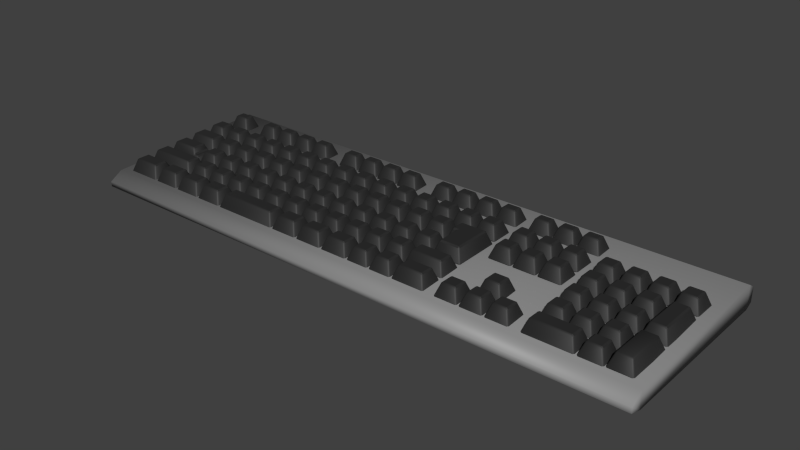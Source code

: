 # Source: keyboard.blend  (saved by Blender 5.1.30; exported with 4.5.12 LTS)
import bpy
from mathutils import Matrix  # noqa: F401  (used for matrix-valued properties, if any)

bpy.ops.wm.read_factory_settings(use_empty=True)
scene = bpy.context.scene
scene.name = 'Scene'

# ---- collections
col_collection_1 = bpy.data.collections.new('Collection 1'); scene.collection.children.link(col_collection_1)

# ---- materials (node trees are filled in below, after node groups)
mat_x_key = bpy.data.materials.new('__X_KEY__')
mat_x_key.alpha_threshold = 0.0
mat_x_key.use_backface_culling_lightprobe_volume = False
mat_x_key.use_transparent_shadow = False
mat_x_key.diffuse_color = (0.05, 0.05, 0.05, 1.0)
mat_x_key.roughness = 0.5
mat_x_body = bpy.data.materials.new('__X_BODY__')
mat_x_body.alpha_threshold = 0.0
mat_x_body.use_backface_culling_lightprobe_volume = False
mat_x_body.use_transparent_shadow = False
mat_x_body.diffuse_color = (0.7, 0.7, 0.7, 1.0)
mat_x_body.roughness = 0.5
mat_x_body.specular_intensity = 1.0

# ---- material node trees
mat_x_key.use_nodes = True; mat_x_key.node_tree.nodes.clear()
_N = mat_x_key.node_tree.nodes; _L = mat_x_key.node_tree.links
n0 = _N.new('ShaderNodeOutputMaterial'); n0.name = 'マテリアル出力'; n0.location = (300, 300)
n1 = _N.new('ShaderNodeBsdfPrincipled'); n1.name = 'Principled BSDF'; n1.location = (10, 300)
n1.distribution = 'GGX'
n1.subsurface_method = 'BURLEY'
n1.inputs[0].default_value = (0.02038, 0.02038, 0.02038, 1.0)
n1.inputs[2].default_value = 0.6
n1.inputs[3].default_value = 1.45
n1.inputs[27].default_value = (0.0, 0.0, 0.0, 1.0)
n1.inputs[28].default_value = 1.0
_L.new(n1.outputs[0], n0.inputs[0])
n0.is_active_output = True
mat_x_body.use_nodes = True; mat_x_body.node_tree.nodes.clear()
_N = mat_x_body.node_tree.nodes; _L = mat_x_body.node_tree.links
n0 = _N.new('ShaderNodeOutputMaterial'); n0.name = 'Material Output'; n0.location = (300, 300)
n1 = _N.new('ShaderNodeBsdfPrincipled'); n1.name = 'Principled BSDF'; n1.location = (10, 300)
n1.distribution = 'GGX'
n1.subsurface_method = 'BURLEY'
n1.inputs[0].default_value = (0.2529, 0.2529, 0.2529, 1.0)
n1.inputs[3].default_value = 1.45
n1.inputs[27].default_value = (0.0, 0.0, 0.0, 1.0)
n1.inputs[28].default_value = 1.0
_L.new(n1.outputs[0], n0.inputs[0])
n0.is_active_output = True

# ---- world
world_world = bpy.data.worlds.new('World'); scene.world = world_world
world_world.use_nodes = True; world_world.node_tree.nodes.clear()
_N = world_world.node_tree.nodes; _L = world_world.node_tree.links
n0 = _N.new('ShaderNodeOutputWorld'); n0.name = 'World Output'; n0.location = (280, 0)
n1 = _N.new('ShaderNodeBackground'); n1.name = 'Background'; n1.location = (0, 0)
n1.inputs[0].default_value = (0.05088, 0.05088, 0.05088, 1.0)
n2 = _N.new('NodeFrame'); n2.name = 'Frame'; n2.location = (0, 0)
n2.label = 'Versioning: Use Nodes was removed'
n2.width = 150
n0.parent = n2
n1.parent = n2
_L.new(n1.outputs[0], n0.inputs[0])
n0.is_active_output = True
world_world.color = (0.05088, 0.05088, 0.05088)
world_world.use_sun_shadow = False
world_world.sun_shadow_jitter_overblur = 0.0
world_world.cycles.sampling_method = 'MANUAL'
world_world.cycles.sample_map_resolution = 256

# ---- meshes
me_001 = bpy.data.meshes.new('立方体.001')
me_001.from_pydata([(-0.009, 0.028, -0.003861), (-0.0054, 0.0244, 0.006139), (0.009, 0.028, -0.003861), (0.0054, 0.0244, 0.006139), (-0.009, -0.009, -0.003861), (-0.0054, -0.0054, 0.006139), (0.009, -0.009, -0.003861), (0.0054, -0.0054, 0.006139), (-0.13, 0.108, -0.0008614), (-0.1264, 0.1044, 0.009139), (-0.112, 0.108, -0.0008614), (-0.1156, 0.1044, 0.009139), (-0.13, 0.093, -0.0008614), (-0.1264, 0.0966, 0.009139), (-0.112, 0.093, -0.0008614), (-0.1156, 0.0966, 0.009139), (-0.092, 0.108, -0.0008614), (-0.0884, 0.1044, 0.009139), (-0.074, 0.108, -0.0008614), (-0.0776, 0.1044, 0.009139), (-0.092, 0.093, -0.0008614), (-0.0884, 0.0966, 0.009139), (-0.074, 0.093, -0.0008614), (-0.0776, 0.0966, 0.009139), (-0.111, 0.108, -0.0008614), (-0.1074, 0.1044, 0.009139), (-0.093, 0.108, -0.0008614), (-0.0966, 0.1044, 0.009139), (-0.111, 0.093, -0.0008614), (-0.1074, 0.0966, 0.009139), (-0.093, 0.093, -0.0008614), (-0.0966, 0.0966, 0.009139), (-0.157, 0.108, -0.0008614), (-0.1534, 0.1044, 0.009139), (-0.139, 0.108, -0.0008614), (-0.1426, 0.1044, 0.009139), (-0.157, 0.093, -0.0008614), (-0.1534, 0.0966, 0.009139), (-0.139, 0.093, -0.0008614), (-0.1426, 0.0966, 0.009139), (-0.176, 0.108, -0.0008614), (-0.1724, 0.1044, 0.009139), (-0.158, 0.108, -0.0008614), (-0.1616, 0.1044, 0.009139), (-0.176, 0.093, -0.0008614), (-0.1724, 0.0966, 0.009139), (-0.158, 0.093, -0.0008614), (-0.1616, 0.0966, 0.009139), (-0.195, 0.108, -0.0008614), (-0.1914, 0.1044, 0.009139), (-0.177, 0.108, -0.0008614), (-0.1806, 0.1044, 0.009139), (-0.195, 0.093, -0.0008614), (-0.1914, 0.0966, 0.009139), (-0.177, 0.093, -0.0008614), (-0.1806, 0.0966, 0.009139), (-0.214, 0.108, -0.0008614), (-0.2104, 0.1044, 0.009139), (-0.196, 0.108, -0.0008614), (-0.1996, 0.1044, 0.009139), (-0.214, 0.093, -0.0008614), (-0.2104, 0.0966, 0.009139), (-0.196, 0.093, -0.0008614), (-0.1996, 0.0966, 0.009139), (-0.302, 0.108, -0.0008614), (-0.2984, 0.1044, 0.009139), (-0.284, 0.108, -0.0008614), (-0.2876, 0.1044, 0.009139), (-0.302, 0.093, -0.0008614), (-0.2984, 0.0966, 0.009139), (-0.284, 0.093, -0.0008614), (-0.2876, 0.0966, 0.009139), (-0.283, 0.108, -0.0008614), (-0.2794, 0.1044, 0.009139), (-0.265, 0.108, -0.0008614), (-0.2686, 0.1044, 0.009139), (-0.283, 0.093, -0.0008614), (-0.2794, 0.0966, 0.009139), (-0.265, 0.093, -0.0008614), (-0.2686, 0.0966, 0.009139), (-0.264, 0.108, -0.0008614), (-0.2604, 0.1044, 0.009139), (-0.246, 0.108, -0.0008614), (-0.2496, 0.1044, 0.009139), (-0.264, 0.093, -0.0008614), (-0.2604, 0.0966, 0.009139), (-0.246, 0.093, -0.0008614), (-0.2496, 0.0966, 0.009139), (-0.245, 0.108, -0.0008614), (-0.2414, 0.1044, 0.009139), (-0.227, 0.108, -0.0008614), (-0.2306, 0.1044, 0.009139), (-0.245, 0.093, -0.0008614), (-0.2414, 0.0966, 0.009139), (-0.227, 0.093, -0.0008614), (-0.2306, 0.0966, 0.009139), (-0.333, 0.108, -0.0008614), (-0.3294, 0.1044, 0.009139), (-0.315, 0.108, -0.0008614), (-0.3186, 0.1044, 0.009139), (-0.333, 0.093, -0.0008614), (-0.3294, 0.0966, 0.009139), (-0.315, 0.093, -0.0008614), (-0.3186, 0.0966, 0.009139), (-0.352, 0.108, -0.0008614), (-0.3484, 0.1044, 0.009139), (-0.334, 0.108, -0.0008614), (-0.3376, 0.1044, 0.009139), (-0.352, 0.093, -0.0008614), (-0.3484, 0.0966, 0.009139), (-0.334, 0.093, -0.0008614), (-0.3376, 0.0966, 0.009139), (-0.371, 0.108, -0.0008614), (-0.3674, 0.1044, 0.009139), (-0.353, 0.108, -0.0008614), (-0.3566, 0.1044, 0.009139), (-0.371, 0.093, -0.0008614), (-0.3674, 0.0966, 0.009139), (-0.353, 0.093, -0.0008614), (-0.3566, 0.0966, 0.009139), (-0.39, 0.108, -0.0008614), (-0.3864, 0.1044, 0.009139), (-0.372, 0.108, -0.0008614), (-0.3756, 0.1044, 0.009139), (-0.39, 0.093, -0.0008614), (-0.3864, 0.0966, 0.009139), (-0.372, 0.093, -0.0008614), (-0.3756, 0.0966, 0.009139), (-0.422, 0.108, -0.0008614), (-0.4184, 0.1044, 0.009139), (-0.404, 0.108, -0.0008614), (-0.4076, 0.1044, 0.009139), (-0.422, 0.093, -0.0008614), (-0.4184, 0.0966, 0.009139), (-0.404, 0.093, -0.0008614), (-0.4076, 0.0966, 0.009139), (-0.422, 0.066, -0.001861), (-0.4184, 0.0624, 0.008139), (-0.394, 0.066, -0.001861), (-0.3976, 0.0624, 0.008139), (-0.422, 0.048, -0.001861), (-0.4184, 0.0516, 0.008139), (-0.394, 0.048, -0.001861), (-0.3976, 0.0516, 0.008139), (-0.422, 0.047, -0.002861), (-0.4184, 0.0434, 0.007139), (-0.394, 0.047, -0.002861), (-0.3976, 0.0434, 0.007139), (-0.422, 0.029, -0.002861), (-0.4184, 0.0326, 0.007139), (-0.394, 0.029, -0.002861), (-0.3976, 0.0326, 0.007139), (-0.3958, 0.0308, 0.002139), (-0.3958, 0.0452, 0.002139), (-0.3918, 0.0452, 0.002139), (-0.39, 0.047, -0.002861), (-0.3918, 0.0308, 0.002139), (-0.39, 0.029, -0.002861), (-0.422, 0.028, -0.003861), (-0.4184, 0.0244, 0.006139), (-0.379, 0.028, -0.003861), (-0.3826, 0.0244, 0.006139), (-0.422, 0.01, -0.003861), (-0.4184, 0.0136, 0.006139), (-0.379, 0.01, -0.003861), (-0.3826, 0.0136, 0.006139), (-0.422, 0.009, -0.004861), (-0.4184, 0.0054, 0.005139), (-0.394, 0.009, -0.004861), (-0.3976, 0.0054, 0.005139), (-0.422, -0.009, -0.004861), (-0.4184, -0.0054, 0.005139), (-0.394, -0.009, -0.004861), (-0.3976, -0.0054, 0.005139), (-0.393, 0.009, -0.004861), (-0.3894, 0.0054, 0.005139), (-0.371, 0.009, -0.004861), (-0.3746, 0.0054, 0.005139), (-0.393, -0.009, -0.004861), (-0.3894, -0.0054, 0.005139), (-0.371, -0.009, -0.004861), (-0.3746, -0.0054, 0.005139), (-0.37, 0.009, -0.004861), (-0.3664, 0.0054, 0.005139), (-0.348, 0.009, -0.004861), (-0.3516, 0.0054, 0.005139), (-0.37, -0.009, -0.004861), (-0.3664, -0.0054, 0.005139), (-0.348, -0.009, -0.004861), (-0.3516, -0.0054, 0.005139), (-0.347, 0.009, -0.004861), (-0.3434, 0.0054, 0.005139), (-0.325, 0.009, -0.004861), (-0.3286, 0.0054, 0.005139), (-0.347, -0.009, -0.004861), (-0.3434, -0.0054, 0.005139), (-0.325, -0.009, -0.004861), (-0.3286, -0.0054, 0.005139), (-0.324, 0.009, -0.004861), (-0.3204, 0.0054, 0.005139), (-0.272, 0.009, -0.004861), (-0.2756, 0.0054, 0.005139), (-0.324, -0.009, -0.004861), (-0.3204, -0.0054, 0.005139), (-0.272, -0.009, -0.004861), (-0.2756, -0.0054, 0.005139), (-0.271, 0.009, -0.004861), (-0.2674, 0.0054, 0.005139), (-0.249, 0.009, -0.004861), (-0.2526, 0.0054, 0.005139), (-0.271, -0.009, -0.004861), (-0.2674, -0.0054, 0.005139), (-0.249, -0.009, -0.004861), (-0.2526, -0.0054, 0.005139), (-0.248, 0.009, -0.004861), (-0.2444, 0.0054, 0.005139), (-0.226, 0.009, -0.004861), (-0.2296, 0.0054, 0.005139), (-0.248, -0.009, -0.004861), (-0.2444, -0.0054, 0.005139), (-0.226, -0.009, -0.004861), (-0.2296, -0.0054, 0.005139), (-0.225, 0.009, -0.004861), (-0.2214, 0.0054, 0.005139), (-0.203, 0.009, -0.004861), (-0.2066, 0.0054, 0.005139), (-0.225, -0.009, -0.004861), (-0.2214, -0.0054, 0.005139), (-0.203, -0.009, -0.004861), (-0.2066, -0.0054, 0.005139), (-0.202, 0.009, -0.004861), (-0.1984, 0.0054, 0.005139), (-0.184, 0.009, -0.004861), (-0.1876, 0.0054, 0.005139), (-0.202, -0.009, -0.004861), (-0.1984, -0.0054, 0.005139), (-0.184, -0.009, -0.004861), (-0.1876, -0.0054, 0.005139), (-0.183, 0.009, -0.004861), (-0.1794, 0.0054, 0.005139), (-0.165, 0.009, -0.004861), (-0.1686, 0.0054, 0.005139), (-0.183, -0.009, -0.004861), (-0.1794, -0.0054, 0.005139), (-0.165, -0.009, -0.004861), (-0.1686, -0.0054, 0.005139), (-0.374, 0.066, -0.001861), (-0.3704, 0.0624, 0.008139), (-0.356, 0.066, -0.001861), (-0.3596, 0.0624, 0.008139), (-0.374, 0.048, -0.001861), (-0.3704, 0.0516, 0.008139), (-0.356, 0.048, -0.001861), (-0.3596, 0.0516, 0.008139), (-0.37, 0.047, -0.002861), (-0.3664, 0.0434, 0.007139), (-0.352, 0.047, -0.002861), (-0.3556, 0.0434, 0.007139), (-0.37, 0.029, -0.002861), (-0.3664, 0.0326, 0.007139), (-0.352, 0.029, -0.002861), (-0.3556, 0.0326, 0.007139), (-0.378, 0.028, -0.003861), (-0.3744, 0.0244, 0.006139), (-0.36, 0.028, -0.003861), (-0.3636, 0.0244, 0.006139), (-0.378, 0.01, -0.003861), (-0.3744, 0.0136, 0.006139), (-0.36, 0.01, -0.003861), (-0.3636, 0.0136, 0.006139), (-0.389, 0.047, -0.002861), (-0.3854, 0.0434, 0.007139), (-0.371, 0.047, -0.002861), (-0.3746, 0.0434, 0.007139), (-0.389, 0.029, -0.002861), (-0.3854, 0.0326, 0.007139), (-0.371, 0.029, -0.002861), (-0.3746, 0.0326, 0.007139), (-0.393, 0.066, -0.001861), (-0.3894, 0.0624, 0.008139), (-0.375, 0.066, -0.001861), (-0.3786, 0.0624, 0.008139), (-0.393, 0.048, -0.001861), (-0.3894, 0.0516, 0.008139), (-0.375, 0.048, -0.001861), (-0.3786, 0.0516, 0.008139), (-0.355, 0.066, -0.001861), (-0.3514, 0.0624, 0.008139), (-0.337, 0.066, -0.001861), (-0.3406, 0.0624, 0.008139), (-0.355, 0.048, -0.001861), (-0.3514, 0.0516, 0.008139), (-0.337, 0.048, -0.001861), (-0.3406, 0.0516, 0.008139), (-0.351, 0.047, -0.002861), (-0.3474, 0.0434, 0.007139), (-0.333, 0.047, -0.002861), (-0.3366, 0.0434, 0.007139), (-0.351, 0.029, -0.002861), (-0.3474, 0.0326, 0.007139), (-0.333, 0.029, -0.002861), (-0.3366, 0.0326, 0.007139), (-0.359, 0.028, -0.003861), (-0.3554, 0.0244, 0.006139), (-0.341, 0.028, -0.003861), (-0.3446, 0.0244, 0.006139), (-0.359, 0.01, -0.003861), (-0.3554, 0.0136, 0.006139), (-0.341, 0.01, -0.003861), (-0.3446, 0.0136, 0.006139), (-0.34, 0.028, -0.003861), (-0.3364, 0.0244, 0.006139), (-0.322, 0.028, -0.003861), (-0.3256, 0.0244, 0.006139), (-0.34, 0.01, -0.003861), (-0.3364, 0.0136, 0.006139), (-0.322, 0.01, -0.003861), (-0.3256, 0.0136, 0.006139), (-0.332, 0.047, -0.002861), (-0.3284, 0.0434, 0.007139), (-0.314, 0.047, -0.002861), (-0.3176, 0.0434, 0.007139), (-0.332, 0.029, -0.002861), (-0.3284, 0.0326, 0.007139), (-0.314, 0.029, -0.002861), (-0.3176, 0.0326, 0.007139), (-0.336, 0.066, -0.001861), (-0.3324, 0.0624, 0.008139), (-0.318, 0.066, -0.001861), (-0.3216, 0.0624, 0.008139), (-0.336, 0.048, -0.001861), (-0.3324, 0.0516, 0.008139), (-0.318, 0.048, -0.001861), (-0.3216, 0.0516, 0.008139), (-0.26, 0.066, -0.001861), (-0.2564, 0.0624, 0.008139), (-0.242, 0.066, -0.001861), (-0.2456, 0.0624, 0.008139), (-0.26, 0.048, -0.001861), (-0.2564, 0.0516, 0.008139), (-0.242, 0.048, -0.001861), (-0.2456, 0.0516, 0.008139), (-0.256, 0.047, -0.002861), (-0.2524, 0.0434, 0.007139), (-0.238, 0.047, -0.002861), (-0.2416, 0.0434, 0.007139), (-0.256, 0.029, -0.002861), (-0.2524, 0.0326, 0.007139), (-0.238, 0.029, -0.002861), (-0.2416, 0.0326, 0.007139), (-0.264, 0.028, -0.003861), (-0.2604, 0.0244, 0.006139), (-0.246, 0.028, -0.003861), (-0.2496, 0.0244, 0.006139), (-0.264, 0.01, -0.003861), (-0.2604, 0.0136, 0.006139), (-0.246, 0.01, -0.003861), (-0.2496, 0.0136, 0.006139), (-0.283, 0.028, -0.003861), (-0.2794, 0.0244, 0.006139), (-0.265, 0.028, -0.003861), (-0.2686, 0.0244, 0.006139), (-0.283, 0.01, -0.003861), (-0.2794, 0.0136, 0.006139), (-0.265, 0.01, -0.003861), (-0.2686, 0.0136, 0.006139), (-0.275, 0.047, -0.002861), (-0.2714, 0.0434, 0.007139), (-0.257, 0.047, -0.002861), (-0.2606, 0.0434, 0.007139), (-0.275, 0.029, -0.002861), (-0.2714, 0.0326, 0.007139), (-0.257, 0.029, -0.002861), (-0.2606, 0.0326, 0.007139), (-0.279, 0.066, -0.001861), (-0.2754, 0.0624, 0.008139), (-0.261, 0.066, -0.001861), (-0.2646, 0.0624, 0.008139), (-0.279, 0.048, -0.001861), (-0.2754, 0.0516, 0.008139), (-0.261, 0.048, -0.001861), (-0.2646, 0.0516, 0.008139), (-0.317, 0.066, -0.001861), (-0.3134, 0.0624, 0.008139), (-0.299, 0.066, -0.001861), (-0.3026, 0.0624, 0.008139), (-0.317, 0.048, -0.001861), (-0.3134, 0.0516, 0.008139), (-0.299, 0.048, -0.001861), (-0.3026, 0.0516, 0.008139), (-0.313, 0.047, -0.002861), (-0.3094, 0.0434, 0.007139), (-0.295, 0.047, -0.002861), (-0.2986, 0.0434, 0.007139), (-0.313, 0.029, -0.002861), (-0.3094, 0.0326, 0.007139), (-0.295, 0.029, -0.002861), (-0.2986, 0.0326, 0.007139), (-0.321, 0.028, -0.003861), (-0.3174, 0.0244, 0.006139), (-0.303, 0.028, -0.003861), (-0.3066, 0.0244, 0.006139), (-0.321, 0.01, -0.003861), (-0.3174, 0.0136, 0.006139), (-0.303, 0.01, -0.003861), (-0.3066, 0.0136, 0.006139), (-0.302, 0.028, -0.003861), (-0.2984, 0.0244, 0.006139), (-0.284, 0.028, -0.003861), (-0.2876, 0.0244, 0.006139), (-0.302, 0.01, -0.003861), (-0.2984, 0.0136, 0.006139), (-0.284, 0.01, -0.003861), (-0.2876, 0.0136, 0.006139), (-0.294, 0.047, -0.002861), (-0.2904, 0.0434, 0.007139), (-0.276, 0.047, -0.002861), (-0.2796, 0.0434, 0.007139), (-0.294, 0.029, -0.002861), (-0.2904, 0.0326, 0.007139), (-0.276, 0.029, -0.002861), (-0.2796, 0.0326, 0.007139), (-0.298, 0.066, -0.001861), (-0.2944, 0.0624, 0.008139), (-0.28, 0.066, -0.001861), (-0.2836, 0.0624, 0.008139), (-0.298, 0.048, -0.001861), (-0.2944, 0.0516, 0.008139), (-0.28, 0.048, -0.001861), (-0.2836, 0.0516, 0.008139), (-0.222, 0.066, -0.001861), (-0.2184, 0.0624, 0.008139), (-0.204, 0.066, -0.001861), (-0.2076, 0.0624, 0.008139), (-0.222, 0.048, -0.001861), (-0.2184, 0.0516, 0.008139), (-0.204, 0.048, -0.001861), (-0.2076, 0.0516, 0.008139), (-0.218, 0.047, -0.002861), (-0.2144, 0.0434, 0.007139), (-0.2, 0.047, -0.002861), (-0.2036, 0.0434, 0.007139), (-0.218, 0.029, -0.002861), (-0.2144, 0.0326, 0.007139), (-0.2, 0.029, -0.002861), (-0.2036, 0.0326, 0.007139), (-0.226, 0.028, -0.003861), (-0.2224, 0.0244, 0.006139), (-0.208, 0.028, -0.003861), (-0.2116, 0.0244, 0.006139), (-0.226, 0.01, -0.003861), (-0.2224, 0.0136, 0.006139), (-0.208, 0.01, -0.003861), (-0.2116, 0.0136, 0.006139), (-0.245, 0.028, -0.003861), (-0.2414, 0.0244, 0.006139), (-0.227, 0.028, -0.003861), (-0.2306, 0.0244, 0.006139), (-0.245, 0.01, -0.003861), (-0.2414, 0.0136, 0.006139), (-0.227, 0.01, -0.003861), (-0.2306, 0.0136, 0.006139), (-0.237, 0.047, -0.002861), (-0.2334, 0.0434, 0.007139), (-0.219, 0.047, -0.002861), (-0.2226, 0.0434, 0.007139), (-0.237, 0.029, -0.002861), (-0.2334, 0.0326, 0.007139), (-0.219, 0.029, -0.002861), (-0.2226, 0.0326, 0.007139), (-0.241, 0.066, -0.001861), (-0.2374, 0.0624, 0.008139), (-0.223, 0.066, -0.001861), (-0.2266, 0.0624, 0.008139), (-0.241, 0.048, -0.001861), (-0.2374, 0.0516, 0.008139), (-0.223, 0.048, -0.001861), (-0.2266, 0.0516, 0.008139), (-0.203, 0.066, -0.001861), (-0.1994, 0.0624, 0.008139), (-0.185, 0.066, -0.001861), (-0.1886, 0.0624, 0.008139), (-0.203, 0.048, -0.001861), (-0.1994, 0.0516, 0.008139), (-0.185, 0.048, -0.001861), (-0.1886, 0.0516, 0.008139), (-0.199, 0.047, -0.002861), (-0.1954, 0.0434, 0.007139), (-0.181, 0.047, -0.002861), (-0.1846, 0.0434, 0.007139), (-0.199, 0.029, -0.002861), (-0.1954, 0.0326, 0.007139), (-0.181, 0.029, -0.002861), (-0.1846, 0.0326, 0.007139), (-0.207, 0.028, -0.003861), (-0.2034, 0.0244, 0.006139), (-0.189, 0.028, -0.003861), (-0.1926, 0.0244, 0.006139), (-0.207, 0.01, -0.003861), (-0.2034, 0.0136, 0.006139), (-0.189, 0.01, -0.003861), (-0.1926, 0.0136, 0.006139), (-0.188, 0.028, -0.003861), (-0.1844, 0.0244, 0.006139), (-0.17, 0.028, -0.003861), (-0.1736, 0.0244, 0.006139), (-0.188, 0.01, -0.003861), (-0.1844, 0.0136, 0.006139), (-0.17, 0.01, -0.003861), (-0.1736, 0.0136, 0.006139), (-0.18, 0.047, -0.002861), (-0.1764, 0.0434, 0.007139), (-0.162, 0.047, -0.002861), (-0.1656, 0.0434, 0.007139), (-0.18, 0.029, -0.002861), (-0.1764, 0.0326, 0.007139), (-0.162, 0.029, -0.002861), (-0.1656, 0.0326, 0.007139), (-0.184, 0.066, -0.001861), (-0.1804, 0.0624, 0.008139), (-0.166, 0.066, -0.001861), (-0.1696, 0.0624, 0.008139), (-0.184, 0.048, -0.001861), (-0.1804, 0.0516, 0.008139), (-0.166, 0.048, -0.001861), (-0.1696, 0.0516, 0.008139), (-0.16, 0.066, -0.001861), (-0.138, 0.066, -0.001861), (-0.1416, 0.0624, 0.008139), (-0.161, 0.048, -0.001861), (-0.1574, 0.0516, 0.008139), (-0.138, 0.029, -0.001861), (-0.1416, 0.0326, 0.008139), (-0.165, 0.066, -0.001861), (-0.1614, 0.0624, 0.008139), (-0.1614, 0.0516, 0.008139), (-0.165, 0.048, -0.001861), (-0.1574, 0.0326, 0.008139), (-0.161, 0.029, -0.001861), (-0.169, 0.028, -0.003861), (-0.1654, 0.0244, 0.006139), (-0.138, 0.028, -0.003861), (-0.1416, 0.0244, 0.006139), (-0.169, 0.01, -0.003861), (-0.1654, 0.0136, 0.006139), (-0.138, 0.01, -0.003861), (-0.1416, 0.0136, 0.006139), (-0.308, 0.085, -0.0008614), (-0.3044, 0.0814, 0.009139), (-0.29, 0.085, -0.0008614), (-0.2936, 0.0814, 0.009139), (-0.308, 0.067, -0.0008614), (-0.3044, 0.0706, 0.009139), (-0.29, 0.067, -0.0008614), (-0.2936, 0.0706, 0.009139), (-0.327, 0.085, -0.0008614), (-0.3234, 0.0814, 0.009139), (-0.309, 0.085, -0.0008614), (-0.3126, 0.0814, 0.009139), (-0.327, 0.067, -0.0008614), (-0.3234, 0.0706, 0.009139), (-0.309, 0.067, -0.0008614), (-0.3126, 0.0706, 0.009139), (-0.365, 0.085, -0.0008614), (-0.3614, 0.0814, 0.009139), (-0.347, 0.085, -0.0008614), (-0.3506, 0.0814, 0.009139), (-0.365, 0.067, -0.0008614), (-0.3614, 0.0706, 0.009139), (-0.347, 0.067, -0.0008614), (-0.3506, 0.0706, 0.009139), (-0.346, 0.085, -0.0008614), (-0.3424, 0.0814, 0.009139), (-0.328, 0.085, -0.0008614), (-0.3316, 0.0814, 0.009139), (-0.346, 0.067, -0.0008614), (-0.3424, 0.0706, 0.009139), (-0.328, 0.067, -0.0008614), (-0.3316, 0.0706, 0.009139), (-0.422, 0.085, -0.0008614), (-0.4184, 0.0814, 0.009139), (-0.404, 0.085, -0.0008614), (-0.4076, 0.0814, 0.009139), (-0.422, 0.067, -0.0008614), (-0.4184, 0.0706, 0.009139), (-0.404, 0.067, -0.0008614), (-0.4076, 0.0706, 0.009139), (-0.403, 0.085, -0.0008614), (-0.3994, 0.0814, 0.009139), (-0.385, 0.085, -0.0008614), (-0.3886, 0.0814, 0.009139), (-0.403, 0.067, -0.0008614), (-0.3994, 0.0706, 0.009139), (-0.385, 0.067, -0.0008614), (-0.3886, 0.0706, 0.009139), (-0.384, 0.085, -0.0008614), (-0.3804, 0.0814, 0.009139), (-0.366, 0.085, -0.0008614), (-0.3696, 0.0814, 0.009139), (-0.384, 0.067, -0.0008614), (-0.3804, 0.0706, 0.009139), (-0.366, 0.067, -0.0008614), (-0.3696, 0.0706, 0.009139), (-0.232, 0.085, -0.0008614), (-0.2284, 0.0814, 0.009139), (-0.214, 0.085, -0.0008614), (-0.2176, 0.0814, 0.009139), (-0.232, 0.067, -0.0008614), (-0.2284, 0.0706, 0.009139), (-0.214, 0.067, -0.0008614), (-0.2176, 0.0706, 0.009139), (-0.251, 0.085, -0.0008614), (-0.2474, 0.0814, 0.009139), (-0.233, 0.085, -0.0008614), (-0.2366, 0.0814, 0.009139), (-0.251, 0.067, -0.0008614), (-0.2474, 0.0706, 0.009139), (-0.233, 0.067, -0.0008614), (-0.2366, 0.0706, 0.009139), (-0.289, 0.085, -0.0008614), (-0.2854, 0.0814, 0.009139), (-0.271, 0.085, -0.0008614), (-0.2746, 0.0814, 0.009139), (-0.289, 0.067, -0.0008614), (-0.2854, 0.0706, 0.009139), (-0.271, 0.067, -0.0008614), (-0.2746, 0.0706, 0.009139), (-0.27, 0.085, -0.0008614), (-0.2664, 0.0814, 0.009139), (-0.252, 0.085, -0.0008614), (-0.2556, 0.0814, 0.009139), (-0.27, 0.067, -0.0008614), (-0.2664, 0.0706, 0.009139), (-0.252, 0.067, -0.0008614), (-0.2556, 0.0706, 0.009139), (-0.194, 0.085, -0.0008614), (-0.1904, 0.0814, 0.009139), (-0.176, 0.085, -0.0008614), (-0.1796, 0.0814, 0.009139), (-0.194, 0.067, -0.0008614), (-0.1904, 0.0706, 0.009139), (-0.176, 0.067, -0.0008614), (-0.1796, 0.0706, 0.009139), (-0.213, 0.085, -0.0008614), (-0.2094, 0.0814, 0.009139), (-0.195, 0.085, -0.0008614), (-0.1986, 0.0814, 0.009139), (-0.213, 0.067, -0.0008614), (-0.2094, 0.0706, 0.009139), (-0.195, 0.067, -0.0008614), (-0.1986, 0.0706, 0.009139), (-0.175, 0.085, -0.0008614), (-0.1714, 0.0814, 0.009139), (-0.157, 0.085, -0.0008614), (-0.1606, 0.0814, 0.009139), (-0.175, 0.067, -0.0008614), (-0.1714, 0.0706, 0.009139), (-0.157, 0.067, -0.0008614), (-0.1606, 0.0706, 0.009139), (-0.156, 0.085, -0.0008614), (-0.1524, 0.0814, 0.009139), (-0.138, 0.085, -0.0008614), (-0.1416, 0.0814, 0.009139), (-0.156, 0.067, -0.0008614), (-0.1524, 0.0706, 0.009139), (-0.138, 0.067, -0.0008614), (-0.1416, 0.0706, 0.009139), (-0.164, 0.009, -0.004861), (-0.1604, 0.0054, 0.005139), (-0.138, 0.009, -0.004861), (-0.1416, 0.0054, 0.005139), (-0.164, -0.009, -0.004861), (-0.1604, -0.0054, 0.005139), (-0.138, -0.009, -0.004861), (-0.1416, -0.0054, 0.005139), (-0.13, 0.085, -0.0008614), (-0.1264, 0.0814, 0.009139), (-0.112, 0.085, -0.0008614), (-0.1156, 0.0814, 0.009139), (-0.13, 0.067, -0.0008614), (-0.1264, 0.0706, 0.009139), (-0.112, 0.067, -0.0008614), (-0.1156, 0.0706, 0.009139), (-0.13, 0.066, -0.001861), (-0.1264, 0.0624, 0.008139), (-0.112, 0.066, -0.001861), (-0.1156, 0.0624, 0.008139), (-0.13, 0.048, -0.001861), (-0.1264, 0.0516, 0.008139), (-0.112, 0.048, -0.001861), (-0.1156, 0.0516, 0.008139), (-0.111, 0.066, -0.001861), (-0.1074, 0.0624, 0.008139), (-0.093, 0.066, -0.001861), (-0.0966, 0.0624, 0.008139), (-0.111, 0.048, -0.001861), (-0.1074, 0.0516, 0.008139), (-0.093, 0.048, -0.001861), (-0.0966, 0.0516, 0.008139), (-0.092, 0.066, -0.001861), (-0.0884, 0.0624, 0.008139), (-0.074, 0.066, -0.001861), (-0.0776, 0.0624, 0.008139), (-0.092, 0.048, -0.001861), (-0.0884, 0.0516, 0.008139), (-0.074, 0.048, -0.001861), (-0.0776, 0.0516, 0.008139), (-0.111, 0.085, -0.0008614), (-0.1074, 0.0814, 0.009139), (-0.093, 0.085, -0.0008614), (-0.0966, 0.0814, 0.009139), (-0.111, 0.067, -0.0008614), (-0.1074, 0.0706, 0.009139), (-0.093, 0.067, -0.0008614), (-0.0966, 0.0706, 0.009139), (-0.092, 0.085, -0.0008614), (-0.0884, 0.0814, 0.009139), (-0.074, 0.085, -0.0008614), (-0.0776, 0.0814, 0.009139), (-0.092, 0.067, -0.0008614), (-0.0884, 0.0706, 0.009139), (-0.074, 0.067, -0.0008614), (-0.0776, 0.0706, 0.009139), (-0.111, 0.028, -0.003861), (-0.1074, 0.0244, 0.006139), (-0.093, 0.028, -0.003861), (-0.0966, 0.0244, 0.006139), (-0.111, 0.01, -0.003861), (-0.1074, 0.0136, 0.006139), (-0.093, 0.01, -0.003861), (-0.0966, 0.0136, 0.006139), (-0.13, 0.009, -0.004861), (-0.1264, 0.0054, 0.005139), (-0.112, 0.009, -0.004861), (-0.1156, 0.0054, 0.005139), (-0.13, -0.009, -0.004861), (-0.1264, -0.0054, 0.005139), (-0.112, -0.009, -0.004861), (-0.1156, -0.0054, 0.005139), (-0.111, 0.009, -0.004861), (-0.1074, 0.0054, 0.005139), (-0.093, 0.009, -0.004861), (-0.0966, 0.0054, 0.005139), (-0.111, -0.009, -0.004861), (-0.1074, -0.0054, 0.005139), (-0.093, -0.009, -0.004861), (-0.0966, -0.0054, 0.005139), (-0.092, 0.009, -0.004861), (-0.0884, 0.0054, 0.005139), (-0.074, 0.009, -0.004861), (-0.0776, 0.0054, 0.005139), (-0.092, -0.009, -0.004861), (-0.0884, -0.0054, 0.005139), (-0.074, -0.009, -0.004861), (-0.0776, -0.0054, 0.005139), (-0.009, 0.085, -0.0008614), (-0.0054, 0.0814, 0.009139), (0.009, 0.085, -0.0008614), (0.0054, 0.0814, 0.009139), (-0.009, 0.067, -0.0008614), (-0.0054, 0.0706, 0.009139), (0.009, 0.067, -0.0008614), (0.0054, 0.0706, 0.009139), (-0.009, 0.066, -0.002861), (-0.0054, 0.0624, 0.007139), (0.009, 0.066, -0.002861), (0.0054, 0.0624, 0.007139), (-0.009, 0.029, -0.002861), (-0.0054, 0.0326, 0.007139), (0.009, 0.029, -0.002861), (0.0054, 0.0326, 0.007139), (-0.028, 0.085, -0.0008614), (-0.0244, 0.0814, 0.009139), (-0.01, 0.085, -0.0008614), (-0.0136, 0.0814, 0.009139), (-0.028, 0.067, -0.0008614), (-0.0244, 0.0706, 0.009139), (-0.01, 0.067, -0.0008614), (-0.0136, 0.0706, 0.009139), (-0.047, 0.085, -0.0008614), (-0.0434, 0.0814, 0.009139), (-0.029, 0.085, -0.0008614), (-0.0326, 0.0814, 0.009139), (-0.047, 0.067, -0.0008614), (-0.0434, 0.0706, 0.009139), (-0.029, 0.067, -0.0008614), (-0.0326, 0.0706, 0.009139), (-0.066, 0.085, -0.0008614), (-0.0624, 0.0814, 0.009139), (-0.048, 0.085, -0.0008614), (-0.0516, 0.0814, 0.009139), (-0.066, 0.067, -0.0008614), (-0.0624, 0.0706, 0.009139), (-0.048, 0.067, -0.0008614), (-0.0516, 0.0706, 0.009139), (-0.066, 0.066, -0.001861), (-0.0624, 0.0624, 0.008139), (-0.048, 0.066, -0.001861), (-0.0516, 0.0624, 0.008139), (-0.066, 0.048, -0.001861), (-0.0624, 0.0516, 0.008139), (-0.048, 0.048, -0.001861), (-0.0516, 0.0516, 0.008139), (-0.047, 0.066, -0.001861), (-0.0434, 0.0624, 0.008139), (-0.029, 0.066, -0.001861), (-0.0326, 0.0624, 0.008139), (-0.047, 0.048, -0.001861), (-0.0434, 0.0516, 0.008139), (-0.029, 0.048, -0.001861), (-0.0326, 0.0516, 0.008139), (-0.028, 0.066, -0.001861), (-0.0244, 0.0624, 0.008139), (-0.01, 0.066, -0.001861), (-0.0136, 0.0624, 0.008139), (-0.028, 0.048, -0.001861), (-0.0244, 0.0516, 0.008139), (-0.01, 0.048, -0.001861), (-0.0136, 0.0516, 0.008139), (-0.028, 0.047, -0.002861), (-0.0244, 0.0434, 0.007139), (-0.01, 0.047, -0.002861), (-0.0136, 0.0434, 0.007139), (-0.028, 0.029, -0.002861), (-0.0244, 0.0326, 0.007139), (-0.01, 0.029, -0.002861), (-0.0136, 0.0326, 0.007139), (-0.047, 0.047, -0.002861), (-0.0434, 0.0434, 0.007139), (-0.029, 0.047, -0.002861), (-0.0326, 0.0434, 0.007139), (-0.047, 0.029, -0.002861), (-0.0434, 0.0326, 0.007139), (-0.029, 0.029, -0.002861), (-0.0326, 0.0326, 0.007139), (-0.066, 0.047, -0.002861), (-0.0624, 0.0434, 0.007139), (-0.048, 0.047, -0.002861), (-0.0516, 0.0434, 0.007139), (-0.066, 0.029, -0.002861), (-0.0624, 0.0326, 0.007139), (-0.048, 0.029, -0.002861), (-0.0516, 0.0326, 0.007139), (-0.066, 0.028, -0.003861), (-0.0624, 0.0244, 0.006139), (-0.048, 0.028, -0.003861), (-0.0516, 0.0244, 0.006139), (-0.066, 0.01, -0.003861), (-0.0624, 0.0136, 0.006139), (-0.048, 0.01, -0.003861), (-0.0516, 0.0136, 0.006139), (-0.047, 0.028, -0.003861), (-0.0434, 0.0244, 0.006139), (-0.029, 0.028, -0.003861), (-0.0326, 0.0244, 0.006139), (-0.047, 0.01, -0.003861), (-0.0434, 0.0136, 0.006139), (-0.029, 0.01, -0.003861), (-0.0326, 0.0136, 0.006139), (-0.066, 0.009, -0.004861), (-0.0624, 0.0054, 0.005139), (-0.029, 0.009, -0.004861), (-0.0326, 0.0054, 0.005139), (-0.066, -0.009, -0.004861), (-0.0624, -0.0054, 0.005139), (-0.029, -0.009, -0.004861), (-0.0326, -0.0054, 0.005139), (-0.028, 0.028, -0.003861), (-0.0244, 0.0244, 0.006139), (-0.01, 0.028, -0.003861), (-0.0136, 0.0244, 0.006139), (-0.028, 0.01, -0.003861), (-0.0244, 0.0136, 0.006139), (-0.01, 0.01, -0.003861), (-0.0136, 0.0136, 0.006139), (-0.028, 0.009, -0.004861), (-0.0244, 0.0054, 0.005139), (-0.01, 0.009, -0.004861), (-0.0136, 0.0054, 0.005139), (-0.028, -0.009, -0.004861), (-0.0244, -0.0054, 0.005139), (-0.01, -0.009, -0.004861), (-0.0136, -0.0054, 0.005139)], [], [(1, 3, 2, 0), (3, 7, 6, 2), (7, 5, 4, 6), (5, 1, 0, 4), (5, 7, 3, 1), (9, 11, 10, 8), (11, 15, 14, 10), (15, 13, 12, 14), (13, 9, 8, 12), (13, 15, 11, 9), (17, 19, 18, 16), (19, 23, 22, 18), (23, 21, 20, 22), (21, 17, 16, 20), (21, 23, 19, 17), (25, 27, 26, 24), (27, 31, 30, 26), (31, 29, 28, 30), (29, 25, 24, 28), (29, 31, 27, 25), (33, 35, 34, 32), (35, 39, 38, 34), (39, 37, 36, 38), (37, 33, 32, 36), (37, 39, 35, 33), (41, 43, 42, 40), (43, 47, 46, 42), (47, 45, 44, 46), (45, 41, 40, 44), (45, 47, 43, 41), (49, 51, 50, 48), (51, 55, 54, 50), (55, 53, 52, 54), (53, 49, 48, 52), (53, 55, 51, 49), (57, 59, 58, 56), (59, 63, 62, 58), (63, 61, 60, 62), (61, 57, 56, 60), (61, 63, 59, 57), (65, 67, 66, 64), (67, 71, 70, 66), (71, 69, 68, 70), (69, 65, 64, 68), (69, 71, 67, 65), (73, 75, 74, 72), (75, 79, 78, 74), (79, 77, 76, 78), (77, 73, 72, 76), (77, 79, 75, 73), (81, 83, 82, 80), (83, 87, 86, 82), (87, 85, 84, 86), (85, 81, 80, 84), (85, 87, 83, 81), (89, 91, 90, 88), (91, 95, 94, 90), (95, 93, 92, 94), (93, 89, 88, 92), (93, 95, 91, 89), (97, 99, 98, 96), (99, 103, 102, 98), (103, 101, 100, 102), (101, 97, 96, 100), (101, 103, 99, 97), (105, 107, 106, 104), (107, 111, 110, 106), (111, 109, 108, 110), (109, 105, 104, 108), (109, 111, 107, 105), (113, 115, 114, 112), (115, 119, 118, 114), (119, 117, 116, 118), (117, 113, 112, 116), (117, 119, 115, 113), (121, 123, 122, 120), (123, 127, 126, 122), (127, 125, 124, 126), (125, 121, 120, 124), (125, 127, 123, 121), (129, 131, 130, 128), (131, 135, 134, 130), (135, 133, 132, 134), (133, 129, 128, 132), (133, 135, 131, 129), (137, 139, 138, 136), (139, 143, 142, 138), (143, 141, 140, 142), (141, 137, 136, 140), (141, 143, 139, 137), (145, 147, 153, 146, 144), (147, 151, 152, 153), (151, 149, 148, 150, 152), (149, 145, 144, 148), (149, 151, 147, 145), (155, 154, 156, 157), (146, 153, 154, 155), (152, 150, 157, 156), (153, 152, 156, 154), (159, 161, 160, 158), (161, 165, 164, 160), (165, 163, 162, 164), (163, 159, 158, 162), (163, 165, 161, 159), (167, 169, 168, 166), (169, 173, 172, 168), (173, 171, 170, 172), (171, 167, 166, 170), (171, 173, 169, 167), (175, 177, 176, 174), (177, 181, 180, 176), (181, 179, 178, 180), (179, 175, 174, 178), (179, 181, 177, 175), (183, 185, 184, 182), (185, 189, 188, 184), (189, 187, 186, 188), (187, 183, 182, 186), (187, 189, 185, 183), (191, 193, 192, 190), (193, 197, 196, 192), (197, 195, 194, 196), (195, 191, 190, 194), (195, 197, 193, 191), (199, 201, 200, 198), (201, 205, 204, 200), (205, 203, 202, 204), (203, 199, 198, 202), (203, 205, 201, 199), (207, 209, 208, 206), (209, 213, 212, 208), (213, 211, 210, 212), (211, 207, 206, 210), (211, 213, 209, 207), (215, 217, 216, 214), (217, 221, 220, 216), (221, 219, 218, 220), (219, 215, 214, 218), (219, 221, 217, 215), (223, 225, 224, 222), (225, 229, 228, 224), (229, 227, 226, 228), (227, 223, 222, 226), (227, 229, 225, 223), (231, 233, 232, 230), (233, 237, 236, 232), (237, 235, 234, 236), (235, 231, 230, 234), (235, 237, 233, 231), (239, 241, 240, 238), (241, 245, 244, 240), (245, 243, 242, 244), (243, 239, 238, 242), (243, 245, 241, 239), (247, 249, 248, 246), (249, 253, 252, 248), (253, 251, 250, 252), (251, 247, 246, 250), (251, 253, 249, 247), (255, 257, 256, 254), (257, 261, 260, 256), (261, 259, 258, 260), (259, 255, 254, 258), (259, 261, 257, 255), (263, 265, 264, 262), (265, 269, 268, 264), (269, 267, 266, 268), (267, 263, 262, 266), (267, 269, 265, 263), (271, 273, 272, 270), (273, 277, 276, 272), (277, 275, 274, 276), (275, 271, 270, 274), (275, 277, 273, 271), (279, 281, 280, 278), (281, 285, 284, 280), (285, 283, 282, 284), (283, 279, 278, 282), (283, 285, 281, 279), (287, 289, 288, 286), (289, 293, 292, 288), (293, 291, 290, 292), (291, 287, 286, 290), (291, 293, 289, 287), (295, 297, 296, 294), (297, 301, 300, 296), (301, 299, 298, 300), (299, 295, 294, 298), (299, 301, 297, 295), (303, 305, 304, 302), (305, 309, 308, 304), (309, 307, 306, 308), (307, 303, 302, 306), (307, 309, 305, 303), (311, 313, 312, 310), (313, 317, 316, 312), (317, 315, 314, 316), (315, 311, 310, 314), (315, 317, 313, 311), (319, 321, 320, 318), (321, 325, 324, 320), (325, 323, 322, 324), (323, 319, 318, 322), (323, 325, 321, 319), (327, 329, 328, 326), (329, 333, 332, 328), (333, 331, 330, 332), (331, 327, 326, 330), (331, 333, 329, 327), (335, 337, 336, 334), (337, 341, 340, 336), (341, 339, 338, 340), (339, 335, 334, 338), (339, 341, 337, 335), (343, 345, 344, 342), (345, 349, 348, 344), (349, 347, 346, 348), (347, 343, 342, 346), (347, 349, 345, 343), (351, 353, 352, 350), (353, 357, 356, 352), (357, 355, 354, 356), (355, 351, 350, 354), (355, 357, 353, 351), (359, 361, 360, 358), (361, 365, 364, 360), (365, 363, 362, 364), (363, 359, 358, 362), (363, 365, 361, 359), (367, 369, 368, 366), (369, 373, 372, 368), (373, 371, 370, 372), (371, 367, 366, 370), (371, 373, 369, 367), (375, 377, 376, 374), (377, 381, 380, 376), (381, 379, 378, 380), (379, 375, 374, 378), (379, 381, 377, 375), (383, 385, 384, 382), (385, 389, 388, 384), (389, 387, 386, 388), (387, 383, 382, 386), (387, 389, 385, 383), (391, 393, 392, 390), (393, 397, 396, 392), (397, 395, 394, 396), (395, 391, 390, 394), (395, 397, 393, 391), (399, 401, 400, 398), (401, 405, 404, 400), (405, 403, 402, 404), (403, 399, 398, 402), (403, 405, 401, 399), (407, 409, 408, 406), (409, 413, 412, 408), (413, 411, 410, 412), (411, 407, 406, 410), (411, 413, 409, 407), (415, 417, 416, 414), (417, 421, 420, 416), (421, 419, 418, 420), (419, 415, 414, 418), (419, 421, 417, 415), (423, 425, 424, 422), (425, 429, 428, 424), (429, 427, 426, 428), (427, 423, 422, 426), (427, 429, 425, 423), (431, 433, 432, 430), (433, 437, 436, 432), (437, 435, 434, 436), (435, 431, 430, 434), (435, 437, 433, 431), (439, 441, 440, 438), (441, 445, 444, 440), (445, 443, 442, 444), (443, 439, 438, 442), (443, 445, 441, 439), (447, 449, 448, 446), (449, 453, 452, 448), (453, 451, 450, 452), (451, 447, 446, 450), (451, 453, 449, 447), (455, 457, 456, 454), (457, 461, 460, 456), (461, 459, 458, 460), (459, 455, 454, 458), (459, 461, 457, 455), (463, 465, 464, 462), (465, 469, 468, 464), (469, 467, 466, 468), (467, 463, 462, 466), (467, 469, 465, 463), (471, 473, 472, 470), (473, 477, 476, 472), (477, 475, 474, 476), (475, 471, 470, 474), (475, 477, 473, 471), (479, 481, 480, 478), (481, 485, 484, 480), (485, 483, 482, 484), (483, 479, 478, 482), (483, 485, 481, 479), (487, 489, 488, 486), (489, 493, 492, 488), (493, 491, 490, 492), (491, 487, 486, 490), (491, 493, 489, 487), (495, 497, 496, 494), (497, 501, 500, 496), (501, 499, 498, 500), (499, 495, 494, 498), (499, 501, 497, 495), (503, 505, 504, 502), (505, 509, 508, 504), (509, 507, 506, 508), (507, 503, 502, 506), (507, 509, 505, 503), (511, 513, 512, 510), (513, 517, 516, 512), (517, 515, 514, 516), (515, 511, 510, 514), (515, 517, 513, 511), (519, 521, 520, 518), (521, 525, 524, 520), (525, 523, 522, 524), (523, 519, 518, 522), (523, 525, 521, 519), (528, 527, 526, 533, 534), (533, 536, 535, 534), (529, 530, 535, 536), (529, 538, 537, 530), (528, 534, 535, 530, 537, 532), (527, 528, 532, 531), (531, 532, 537, 538), (540, 542, 541, 539), (542, 546, 545, 541), (546, 544, 543, 545), (544, 540, 539, 543), (544, 546, 542, 540), (548, 550, 549, 547), (550, 554, 553, 549), (554, 552, 551, 553), (552, 548, 547, 551), (552, 554, 550, 548), (556, 558, 557, 555), (558, 562, 561, 557), (562, 560, 559, 561), (560, 556, 555, 559), (560, 562, 558, 556), (564, 566, 565, 563), (566, 570, 569, 565), (570, 568, 567, 569), (568, 564, 563, 567), (568, 570, 566, 564), (572, 574, 573, 571), (574, 578, 577, 573), (578, 576, 575, 577), (576, 572, 571, 575), (576, 578, 574, 572), (580, 582, 581, 579), (582, 586, 585, 581), (586, 584, 583, 585), (584, 580, 579, 583), (584, 586, 582, 580), (588, 590, 589, 587), (590, 594, 593, 589), (594, 592, 591, 593), (592, 588, 587, 591), (592, 594, 590, 588), (596, 598, 597, 595), (598, 602, 601, 597), (602, 600, 599, 601), (600, 596, 595, 599), (600, 602, 598, 596), (604, 606, 605, 603), (606, 610, 609, 605), (610, 608, 607, 609), (608, 604, 603, 607), (608, 610, 606, 604), (612, 614, 613, 611), (614, 618, 617, 613), (618, 616, 615, 617), (616, 612, 611, 615), (616, 618, 614, 612), (620, 622, 621, 619), (622, 626, 625, 621), (626, 624, 623, 625), (624, 620, 619, 623), (624, 626, 622, 620), (628, 630, 629, 627), (630, 634, 633, 629), (634, 632, 631, 633), (632, 628, 627, 631), (632, 634, 630, 628), (636, 638, 637, 635), (638, 642, 641, 637), (642, 640, 639, 641), (640, 636, 635, 639), (640, 642, 638, 636), (644, 646, 645, 643), (646, 650, 649, 645), (650, 648, 647, 649), (648, 644, 643, 647), (648, 650, 646, 644), (652, 654, 653, 651), (654, 658, 657, 653), (658, 656, 655, 657), (656, 652, 651, 655), (656, 658, 654, 652), (660, 662, 661, 659), (662, 666, 665, 661), (666, 664, 663, 665), (664, 660, 659, 663), (664, 666, 662, 660), (668, 670, 669, 667), (670, 674, 673, 669), (674, 672, 671, 673), (672, 668, 667, 671), (672, 674, 670, 668), (676, 678, 677, 675), (678, 682, 681, 677), (682, 680, 679, 681), (680, 676, 675, 679), (680, 682, 678, 676), (684, 686, 685, 683), (686, 690, 689, 685), (690, 688, 687, 689), (688, 684, 683, 687), (688, 690, 686, 684), (692, 694, 693, 691), (694, 698, 697, 693), (698, 696, 695, 697), (696, 692, 691, 695), (696, 698, 694, 692), (700, 702, 701, 699), (702, 706, 705, 701), (706, 704, 703, 705), (704, 700, 699, 703), (704, 706, 702, 700), (708, 710, 709, 707), (710, 714, 713, 709), (714, 712, 711, 713), (712, 708, 707, 711), (712, 714, 710, 708), (716, 718, 717, 715), (718, 722, 721, 717), (722, 720, 719, 721), (720, 716, 715, 719), (720, 722, 718, 716), (724, 726, 725, 723), (726, 730, 729, 725), (730, 728, 727, 729), (728, 724, 723, 727), (728, 730, 726, 724), (732, 734, 733, 731), (734, 738, 737, 733), (738, 736, 735, 737), (736, 732, 731, 735), (736, 738, 734, 732), (740, 742, 741, 739), (742, 746, 745, 741), (746, 744, 743, 745), (744, 740, 739, 743), (744, 746, 742, 740), (748, 750, 749, 747), (750, 754, 753, 749), (754, 752, 751, 753), (752, 748, 747, 751), (752, 754, 750, 748), (756, 758, 757, 755), (758, 762, 761, 757), (762, 760, 759, 761), (760, 756, 755, 759), (760, 762, 758, 756), (764, 766, 765, 763), (766, 770, 769, 765), (770, 768, 767, 769), (768, 764, 763, 767), (768, 770, 766, 764), (772, 774, 773, 771), (774, 778, 777, 773), (778, 776, 775, 777), (776, 772, 771, 775), (776, 778, 774, 772), (780, 782, 781, 779), (782, 786, 785, 781), (786, 784, 783, 785), (784, 780, 779, 783), (784, 786, 782, 780), (788, 790, 789, 787), (790, 794, 793, 789), (794, 792, 791, 793), (792, 788, 787, 791), (792, 794, 790, 788), (796, 798, 797, 795), (798, 802, 801, 797), (802, 800, 799, 801), (800, 796, 795, 799), (800, 802, 798, 796), (804, 806, 805, 803), (806, 810, 809, 805), (810, 808, 807, 809), (808, 804, 803, 807), (808, 810, 806, 804), (812, 814, 813, 811), (814, 818, 817, 813), (818, 816, 815, 817), (816, 812, 811, 815), (816, 818, 814, 812), (820, 822, 821, 819), (822, 826, 825, 821), (826, 824, 823, 825), (824, 820, 819, 823), (824, 826, 822, 820), (828, 830, 829, 827), (830, 834, 833, 829), (834, 832, 831, 833), (832, 828, 827, 831), (832, 834, 830, 828), (836, 838, 837, 835), (838, 842, 841, 837), (842, 840, 839, 841), (840, 836, 835, 839), (840, 842, 838, 836), (844, 846, 845, 843), (846, 850, 849, 845), (850, 848, 847, 849), (848, 844, 843, 847), (848, 850, 846, 844), (852, 854, 853, 851), (854, 858, 857, 853), (858, 856, 855, 857), (856, 852, 851, 855), (856, 858, 854, 852), (860, 862, 861, 859), (862, 866, 865, 861), (866, 864, 863, 865), (864, 860, 859, 863), (864, 866, 862, 860), (868, 870, 869, 867), (870, 874, 873, 869), (874, 872, 871, 873), (872, 868, 867, 871), (872, 874, 870, 868), (876, 878, 877, 875), (878, 882, 881, 877), (882, 880, 879, 881), (880, 876, 875, 879), (880, 882, 878, 876)])
me_001.polygons.foreach_set('use_smooth', [1, 1, 1, 1, 1, 1, 1, 1, 1, 0, 1, 1, 1, 1, 0, 1, 1, 1, 1, 0, 1, 1, 1, 1, 0, 1, 1, 1, 1, 0, 1, 1, 1, 1, 0, 1, 1, 1, 1, 0, 1, 1, 1, 1, 0, 1, 1, 1, 1, 0, 1, 1, 1, 1, 0, 1, 1, 1, 1, 0, 1, 1, 1, 1, 0, 1, 1, 1, 1, 0, 1, 1, 1, 1, 0, 1, 1, 1, 1, 0, 1, 1, 1, 1, 0, 1, 1, 1, 1, 0, 1, 1, 1, 1, 0, 1, 1, 1, 0, 1, 1, 1, 1, 0, 1, 1, 1, 1, 0, 1, 1, 1, 1, 0, 1, 1, 1, 1, 0, 1, 1, 1, 1, 0, 1, 1, 1, 1, 0, 1, 1, 1, 1, 0, 1, 1, 1, 1, 0, 1, 1, 1, 1, 0, 1, 1, 1, 1, 0, 1, 1, 1, 1, 0, 1, 1, 1, 1, 0, 1, 1, 1, 1, 0, 1, 1, 1, 1, 0, 1, 1, 1, 1, 0, 1, 1, 1, 1, 0, 1, 1, 1, 1, 0, 1, 1, 1, 1, 0, 1, 1, 1, 1, 0, 1, 1, 1, 1, 0, 1, 1, 1, 1, 0, 1, 1, 1, 1, 0, 1, 1, 1, 1, 0, 1, 1, 1, 1, 0, 1, 1, 1, 1, 0, 1, 1, 1, 1, 0, 1, 1, 1, 1, 0, 1, 1, 1, 1, 0, 1, 1, 1, 1, 0, 1, 1, 1, 1, 0, 1, 1, 1, 1, 0, 1, 1, 1, 1, 0, 1, 1, 1, 1, 0, 1, 1, 1, 1, 0, 1, 1, 1, 1, 0, 1, 1, 1, 1, 0, 1, 1, 1, 1, 0, 1, 1, 1, 1, 0, 1, 1, 1, 1, 0, 1, 1, 1, 1, 0, 1, 1, 1, 1, 0, 1, 1, 1, 1, 0, 1, 1, 1, 1, 0, 1, 1, 1, 1, 0, 1, 1, 1, 1, 0, 1, 1, 1, 1, 0, 1, 1, 1, 1, 0, 1, 1, 1, 1, 1, 1, 0, 1, 1, 1, 1, 0, 1, 1, 1, 1, 0, 1, 1, 1, 1, 0, 1, 1, 1, 1, 0, 1, 1, 1, 1, 0, 1, 1, 1, 1, 0, 1, 1, 1, 1, 0, 1, 1, 1, 1, 0, 1, 1, 1, 1, 0, 1, 1, 1, 1, 0, 1, 1, 1, 1, 0, 1, 1, 1, 1, 0, 1, 1, 1, 1, 0, 1, 1, 1, 1, 0, 1, 1, 1, 1, 0, 1, 1, 1, 1, 0, 1, 1, 1, 1, 0, 1, 1, 1, 1, 0, 1, 1, 1, 1, 0, 1, 1, 1, 1, 0, 1, 1, 1, 1, 0, 1, 1, 1, 1, 0, 1, 1, 1, 1, 0, 1, 1, 1, 1, 0, 1, 1, 1, 1, 0, 1, 1, 1, 1, 0, 1, 1, 1, 1, 0, 1, 1, 1, 1, 0, 1, 1, 1, 1, 0, 1, 1, 1, 1, 0, 1, 1, 1, 1, 0, 1, 1, 1, 1, 0, 1, 1, 1, 1, 0, 1, 1, 1, 1, 0, 1, 1, 1, 1, 0, 1, 1, 1, 1, 0, 1, 1, 1, 1, 0, 1, 1, 1, 1, 0, 1, 1, 1, 1, 0, 1, 1, 1, 1, 0, 1, 1, 1, 1, 0, 1, 1, 1, 1, 0])
me_001.materials.append(mat_x_key)
me_001.use_remesh_preserve_volume = False
me_001.use_remesh_preserve_attributes = False
me_001.use_mirror_vertex_groups = False
me_001.update()
me_x = bpy.data.meshes.new('立方体')
me_x.from_pydata([(-0.223, 0.075, -0.01), (-0.223, 0.075, 0.008), (0.223, 0.075, -0.01), (0.223, 0.075, 0.008), (-0.223, -0.059, -0.01), (-0.223, -0.059, 0.003), (0.223, -0.059, -0.01), (0.223, -0.059, 0.003), (0.223, -0.069, -0.003), (0.223, -0.069, -0.007), (-0.223, -0.069, -0.003), (-0.223, -0.069, -0.007), (-0.223, 0.081, -0.007), (-0.223, 0.081, 0.004), (0.223, 0.081, 0.004), (0.223, 0.081, -0.007)], [], [(2, 0, 12, 15), (3, 7, 6, 2), (7, 5, 10, 8), (5, 1, 0, 4), (0, 2, 6, 4), (5, 7, 3, 1), (8, 10, 11, 9), (6, 7, 8, 9), (5, 4, 11, 10), (4, 6, 9, 11), (13, 14, 15, 12), (1, 3, 14, 13), (3, 2, 15, 14), (0, 1, 13, 12)])
me_x.polygons.foreach_set('use_smooth', [True] * 14)
me_x.materials.append(mat_x_body)
me_x.use_remesh_preserve_volume = False
me_x.use_remesh_preserve_attributes = False
me_x.use_mirror_vertex_groups = False
me_x.update()

# ---- objects
ob_key = bpy.data.objects.new('Key', me_001)
ob_body = bpy.data.objects.new('Body', me_x)

# ---- transforms, parenting, visibility, modifiers, constraints
ob_key.location = (0.2206, -0.06167, 0.01786)
ob_key.lineart.crease_threshold = 0.0
_m = ob_key.modifiers.new('Bevel', 'BEVEL')
_m.width = 0.001
_m.width_pct = 0.001
ob_body.location = (0.01459, -0.01667, 0.01)
ob_body.lineart.crease_threshold = 0.0

# ---- collection membership
col_collection_1.objects.link(ob_key)
col_collection_1.objects.link(ob_body)

# ---- scene / render settings (as saved in the file)
scene.frame_start = 1; scene.frame_end = 250; scene.frame_set(1)
scene.render.engine = 'BLENDER_EEVEE_NEXT'
scene.render.resolution_percentage = 50
scene.render.dither_intensity = 0.0
scene.render.bake_bias = 0.0
scene.render.bake_samples = 0
scene.cycles.use_denoising = False
scene.cycles.samples = 1024
scene.cycles.sampling_pattern = 'TABULATED_SOBOL'
scene.cycles.light_sampling_threshold = 0.0
scene.cycles.use_adaptive_sampling = False
scene.cycles.use_light_tree = False
scene.cycles.blur_glossy = 0.0
scene.cycles.pixel_filter_type = 'GAUSSIAN'
scene.cycles.sample_clamp_indirect = 0.0
scene.view_settings.view_transform = 'Standard'
bpy.context.view_layer.update()

# ---- added for rendering (the .blend has no active camera and no usable light): camera, sun
cam_auto = bpy.data.cameras.new('AutoCamera')
cam_auto.lens = 50.0
cam_auto.sensor_width = 36.0
cam_auto.clip_end = 1000.0
ob_auto_camera = bpy.data.objects.new('AutoCamera', cam_auto)
scene.collection.objects.link(ob_auto_camera)
ob_auto_camera.location = (0.450674, -0.533967, 0.362363)
ob_auto_camera.rotation_euler = (1.09748, -7.21219e-08, 0.694738)
scene.camera = ob_auto_camera
light_auto_sun = bpy.data.lights.new('AutoSun', 'SUN')
light_auto_sun.energy = 3.0
light_auto_sun.angle = 0.0523599
ob_auto_sun = bpy.data.objects.new('AutoSun', light_auto_sun)
scene.collection.objects.link(ob_auto_sun)
ob_auto_sun.rotation_euler = (0.872665, 0.174533, 0.523599)
bpy.context.view_layer.update()
